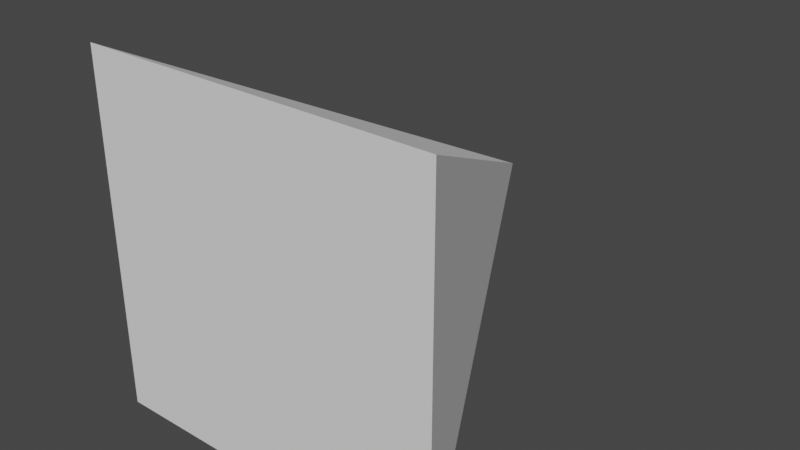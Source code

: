# Source: camera-prop.blend  (saved by Blender 2.93.21; exported with 4.5.12 LTS)
import bpy
from mathutils import Matrix  # noqa: F401  (used for matrix-valued properties, if any)

bpy.ops.wm.read_factory_settings(use_empty=True)
scene = bpy.context.scene
scene.name = 'Scene'

# ---- world
world_world = bpy.data.worlds.new('World'); scene.world = world_world
world_world.use_nodes = True; world_world.node_tree.nodes.clear()
_N = world_world.node_tree.nodes; _L = world_world.node_tree.links
n0 = _N.new('ShaderNodeOutputWorld'); n0.name = 'World Output'; n0.location = (300, 300)
n1 = _N.new('ShaderNodeBackground'); n1.name = 'Background'; n1.location = (10, 300)
n1.inputs[0].default_value = (0.05088, 0.05088, 0.05088, 1.0)
_L.new(n1.outputs[0], n0.inputs[0])
n0.is_active_output = True
world_world.color = (0.05088, 0.05088, 0.05088)
world_world.use_sun_shadow = False
world_world.sun_shadow_jitter_overblur = 0.0

# ---- meshes
me_camera_prop = bpy.data.meshes.new('camera-prop')
me_camera_prop.from_pydata([(-0.5, -1.0, -0.5), (-0.5, -1.0, 0.5), (0.5, -1.0, -0.5), (0.5, -1.0, 0.5), (0.0, 0.0, 0.0)], [], [(0, 1, 4), (4, 3, 2), (2, 3, 1, 0), (4, 2, 0), (4, 1, 3)])
_uv = me_camera_prop.uv_layers.new(name='UVMap')
_uv.uv.foreach_set('vector', [0.375, 0.0, 0.625, 0.0, 0.5, 0.375, 0.5, 0.375, 0.625, 0.75, 0.375, 0.75, 0.375, 0.75, 0.625, 0.75, 0.625, 1.0, 0.375, 1.0, 0.5, 0.375, 0.375, 0.75, 0.125, 0.75, 0.5, 0.375, 0.875, 0.75, 0.625, 0.75])
me_camera_prop.use_remesh_fix_poles = True
me_camera_prop.use_remesh_preserve_attributes = False
me_camera_prop.update()

# ---- objects
ob_camera_prop = bpy.data.objects.new('camera-prop', me_camera_prop)

# ---- transforms, parenting, visibility, modifiers, constraints
ob_camera_prop.location = (0.0, 0.0, 0.0)

# ---- collection membership
scene.collection.objects.link(ob_camera_prop)

# ---- scene / render settings (as saved in the file)
scene.frame_start = 1; scene.frame_end = 250; scene.frame_set(1)
scene.render.engine = 'BLENDER_EEVEE_NEXT'
scene.cycles.use_denoising = False
scene.cycles.samples = 128
scene.cycles.sampling_pattern = 'TABULATED_SOBOL'
scene.cycles.use_adaptive_sampling = False
scene.cycles.use_light_tree = False
scene.view_settings.view_transform = 'Filmic'
bpy.context.view_layer.update()

# ---- added for rendering (the .blend has no active camera and no usable light): camera, sun
cam_auto = bpy.data.cameras.new('AutoCamera')
cam_auto.lens = 50.0
cam_auto.sensor_width = 36.0
cam_auto.clip_end = 1000.0
ob_auto_camera = bpy.data.objects.new('AutoCamera', cam_auto)
scene.collection.objects.link(ob_auto_camera)
ob_auto_camera.location = (1.60254, -2.42304, 1.28203)
ob_auto_camera.rotation_euler = (1.09748, -7.21219e-08, 0.694738)
scene.camera = ob_auto_camera
light_auto_sun = bpy.data.lights.new('AutoSun', 'SUN')
light_auto_sun.energy = 3.0
light_auto_sun.angle = 0.0523599
ob_auto_sun = bpy.data.objects.new('AutoSun', light_auto_sun)
scene.collection.objects.link(ob_auto_sun)
ob_auto_sun.rotation_euler = (0.872665, 0.174533, 0.523599)
bpy.context.view_layer.update()

